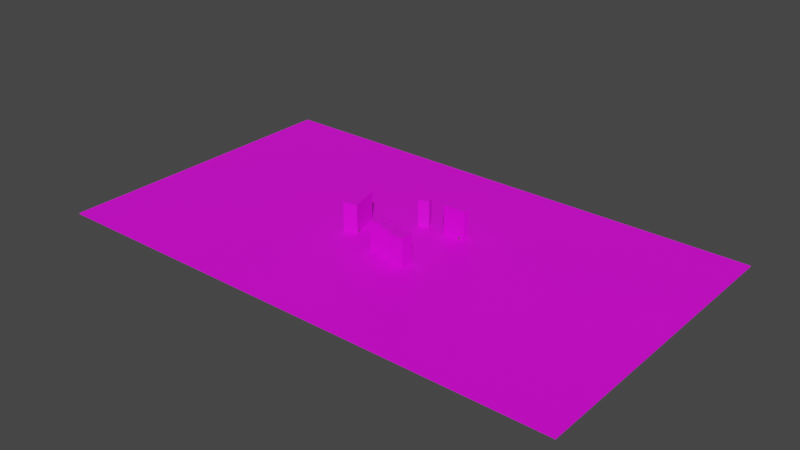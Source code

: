 # Source: flora_square.blend  (saved by Blender 3.5.10; exported with 4.5.12 LTS)
import bpy
from mathutils import Matrix  # noqa: F401  (used for matrix-valued properties, if any)

bpy.ops.wm.read_factory_settings(use_empty=True)
scene = bpy.context.scene
scene.name = 'Scene'

# ---- collections
col_room_0 = bpy.data.collections.new('Room 0'); scene.collection.children.link(col_room_0)

# ---- images (referenced by path relative to the original .blend; pixels are not part of the script)
import os
ASSET_DIR = os.environ.get("B2B_ASSET_DIR", "")  # directory of the original .blend (textures are referenced by path, not embedded)
HERE = os.path.dirname(os.path.abspath(__file__))  # packed textures are extracted next to this script under _unpacked/

def load_image(name, relpath, width, height, colorspace="sRGB"):
    """Load a texture the original file referenced (path relative to the .blend, or extracted next to this script)."""
    p = next((c for c in (os.path.join(HERE, relpath), os.path.join(ASSET_DIR, relpath)) if relpath and os.path.exists(c)), "")
    if p:
        img = bpy.data.images.load(p, check_existing=True)
        img.name = name
    else:  # same state as the original file: an image datablock whose file is absent (Cycles renders it pink)
        img = bpy.data.images.new(name, width, height)
        img.source = "FILE"
        img.filepath = "//" + (relpath or name)
    img.colorspace_settings.name = colorspace
    return img
img_concrete_wall_jpg = load_image('concrete-wall.jpg', 'concrete-wall.jpg', 1024, 1024, 'sRGB')
img_2b1565c32723abe86fafe59dea7b278e_jpg = load_image('2b1565c32723abe86fafe59dea7b278e.jpg', '2b1565c32723abe86fafe59dea7b278e.jpg', 1024, 1024, 'sRGB')

# ---- materials (node trees are filled in below, after node groups)
mat_building = bpy.data.materials.new('Building')
mat_building.alpha_threshold = 0.0
mat_building.use_transparent_shadow = False
mat_building.roughness = 0.5
mat_building.line_color = (0.0, 0.0, 0.0, 1.0)
mat_ground = bpy.data.materials.new('Ground')
mat_ground.use_transparent_shadow = False
mat_spawner = bpy.data.materials.new('Spawner')
mat_spawner.use_transparent_shadow = False
mat_spawner_004 = bpy.data.materials.new('Spawner.004')
mat_spawner_004.use_transparent_shadow = False

# ---- material node trees
mat_building.use_nodes = True; mat_building.node_tree.nodes.clear()
_N = mat_building.node_tree.nodes; _L = mat_building.node_tree.links
n0 = _N.new('ShaderNodeOutputMaterial'); n0.name = 'Material Output'; n0.location = (300, 300)
n1 = _N.new('ShaderNodeBsdfPrincipled'); n1.name = 'Principled BSDF'; n1.location = (10, 300)
n1.distribution = 'GGX'
n1.subsurface_method = 'RANDOM_WALK_SKIN'
n1.inputs[3].default_value = 1.45
n1.inputs[27].default_value = (0.0, 0.0, 0.0, 1.0)
n1.inputs[28].default_value = 1.0
n2 = _N.new('ShaderNodeTexImage'); n2.name = 'Image Texture'; n2.location = (-280, 280)
n2.image = img_concrete_wall_jpg
n3 = _N.new('ShaderNodeMapping'); n3.name = 'Mapping'; n3.location = (-485, 283)
n3.inputs[3].default_value = (25.0, 25.0, 25.0)
n4 = _N.new('ShaderNodeTexCoord'); n4.name = 'Texture Coordinate'; n4.location = (-696, 286)
_L.new(n1.outputs[0], n0.inputs[0])
_L.new(n2.outputs[0], n1.inputs[0])
_L.new(n3.outputs[0], n2.inputs[0])
_L.new(n4.outputs[2], n3.inputs[0])
n0.is_active_output = True
mat_ground.use_nodes = True; mat_ground.node_tree.nodes.clear()
_N = mat_ground.node_tree.nodes; _L = mat_ground.node_tree.links
n0 = _N.new('ShaderNodeOutputMaterial'); n0.name = 'Material Output'; n0.location = (300, 300)
n1 = _N.new('ShaderNodeMapping'); n1.name = 'Mapping'; n1.location = (-518, 288)
n1.inputs[3].default_value = (50.0, 50.0, 50.0)
n2 = _N.new('ShaderNodeBsdfPrincipled'); n2.name = 'Principled BSDF'; n2.location = (10, 300)
n2.distribution = 'GGX'
n2.subsurface_method = 'RANDOM_WALK_SKIN'
n2.inputs[3].default_value = 1.45
n2.inputs[27].default_value = (0.0, 0.0, 0.0, 1.0)
n2.inputs[28].default_value = 1.0
n3 = _N.new('ShaderNodeTexCoord'); n3.name = 'Texture Coordinate'; n3.location = (-728, 291)
n4 = _N.new('ShaderNodeTexImage'); n4.name = 'Image Texture'; n4.location = (-305, 286)
n4.image = img_2b1565c32723abe86fafe59dea7b278e_jpg
_L.new(n2.outputs[0], n0.inputs[0])
_L.new(n1.outputs[0], n4.inputs[0])
_L.new(n3.outputs[2], n1.inputs[0])
_L.new(n4.outputs[0], n2.inputs[0])
n0.is_active_output = True
mat_spawner.use_nodes = True; mat_spawner.node_tree.nodes.clear()
_N = mat_spawner.node_tree.nodes; _L = mat_spawner.node_tree.links
n0 = _N.new('ShaderNodeBsdfPrincipled'); n0.name = 'Principled BSDF'; n0.location = (10, 300)
n0.distribution = 'GGX'
n0.subsurface_method = 'RANDOM_WALK_SKIN'
n0.inputs[0].default_value = (0.1107, 0.03374, 0.0101, 1.0)
n0.inputs[3].default_value = 1.45
n0.inputs[27].default_value = (0.0, 0.0, 0.0, 1.0)
n0.inputs[28].default_value = 1.0
n1 = _N.new('ShaderNodeOutputMaterial'); n1.name = 'Material Output'; n1.location = (300, 300)
_L.new(n0.outputs[0], n1.inputs[0])
n1.is_active_output = True
mat_spawner_004.use_nodes = True; mat_spawner_004.node_tree.nodes.clear()
_N = mat_spawner_004.node_tree.nodes; _L = mat_spawner_004.node_tree.links
n0 = _N.new('ShaderNodeBsdfPrincipled'); n0.name = 'Principled BSDF'; n0.location = (10, 300)
n0.distribution = 'GGX'
n0.subsurface_method = 'RANDOM_WALK_SKIN'
n0.inputs[0].default_value = (0.1107, 0.03374, 0.0101, 1.0)
n0.inputs[3].default_value = 1.45
n0.inputs[27].default_value = (0.0, 0.0, 0.0, 1.0)
n0.inputs[28].default_value = 1.0
n1 = _N.new('ShaderNodeOutputMaterial'); n1.name = 'Material Output'; n1.location = (300, 300)
_L.new(n0.outputs[0], n1.inputs[0])
n1.is_active_output = True

# ---- world
world_world = bpy.data.worlds.new('World'); scene.world = world_world
world_world.use_nodes = True; world_world.node_tree.nodes.clear()
_N = world_world.node_tree.nodes; _L = world_world.node_tree.links
n0 = _N.new('ShaderNodeOutputWorld'); n0.name = 'World Output'; n0.location = (300, 300)
n1 = _N.new('ShaderNodeBackground'); n1.name = 'Background'; n1.location = (10, 300)
n1.inputs[0].default_value = (0.05088, 0.05088, 0.05088, 1.0)
_L.new(n1.outputs[0], n0.inputs[0])
n0.is_active_output = True
world_world.color = (0.05088, 0.05088, 0.05088)
world_world.use_sun_shadow = False
world_world.sun_shadow_jitter_overblur = 0.0

# ---- meshes
me_cube_003 = bpy.data.meshes.new('Cube.003')
me_cube_003.from_pydata([(-1.0, -1.0, -1.0), (-1.0, -1.0, 1.0), (-1.0, 1.0, -1.0), (-1.0, 1.0, 1.0), (1.0, -1.0, -1.0), (1.0, -1.0, 1.0), (1.0, 1.0, -1.0), (1.0, 1.0, 1.0)], [], [(0, 1, 3, 2), (2, 3, 7, 6), (6, 7, 5, 4), (4, 5, 1, 0), (2, 6, 4, 0), (7, 3, 1, 5)])
_uv = me_cube_003.uv_layers.new(name='UVMap')
_uv.uv.foreach_set('vector', [0.375, 0.0, 0.625, 0.0, 0.625, 0.25, 0.375, 0.25, 0.375, 0.25, 0.625, 0.25, 0.625, 0.5, 0.375, 0.5, 0.375, 0.5, 0.625, 0.5, 0.625, 0.75, 0.375, 0.75, 0.375, 0.75, 0.625, 0.75, 0.625, 1.0, 0.375, 1.0, 0.125, 0.5, 0.375, 0.5, 0.375, 0.75, 0.125, 0.75, 0.625, 0.5, 0.875, 0.5, 0.875, 0.75, 0.625, 0.75])
me_cube_003.materials.append(mat_building)
me_cube_003.update()
me_cube_004 = bpy.data.meshes.new('Cube.004')
me_cube_004.from_pydata([(-1.0, -1.0, -1.0), (-1.0, -1.0, 1.0), (-1.0, 1.0, -1.0), (-1.0, 1.0, 1.0), (1.0, -1.0, -1.0), (1.0, -1.0, 1.0), (1.0, 1.0, -1.0), (1.0, 1.0, 1.0)], [], [(0, 1, 3, 2), (2, 3, 7, 6), (6, 7, 5, 4), (4, 5, 1, 0), (2, 6, 4, 0), (7, 3, 1, 5)])
_uv = me_cube_004.uv_layers.new(name='UVMap')
_uv.uv.foreach_set('vector', [0.375, 0.0, 0.625, 0.0, 0.625, 0.25, 0.375, 0.25, 0.375, 0.25, 0.625, 0.25, 0.625, 0.5, 0.375, 0.5, 0.375, 0.5, 0.625, 0.5, 0.625, 0.75, 0.375, 0.75, 0.375, 0.75, 0.625, 0.75, 0.625, 1.0, 0.375, 1.0, 0.125, 0.5, 0.375, 0.5, 0.375, 0.75, 0.125, 0.75, 0.625, 0.5, 0.875, 0.5, 0.875, 0.75, 0.625, 0.75])
me_cube_004.materials.append(mat_building)
me_cube_004.update()
me_cube = bpy.data.meshes.new('Cube')
me_cube.from_pydata([(1.0, 1.0, 1.0), (1.0, 1.0, -1.0), (1.0, -1.0, 1.0), (1.0, -1.0, -1.0), (-1.0, 1.0, 1.0), (-1.0, 1.0, -1.0), (-1.0, -1.0, 1.0), (-1.0, -1.0, -1.0)], [], [(0, 4, 6, 2), (3, 2, 6, 7), (7, 6, 4, 5), (5, 1, 3, 7), (1, 0, 2, 3), (5, 4, 0, 1)])
_uv = me_cube.uv_layers.new(name='UVMap')
_uv.uv.foreach_set('vector', [0.0, 0.0, 1.0, 0.0, 1.0, 1.0, 0.0, 1.0, 0.0, 0.0, 1.0, 0.0, 1.0, 1.0, 0.0, 1.0, 0.0, 0.0, 1.0, 0.0, 1.0, 1.0, 0.0, 1.0, 0.0, 0.0, 1.0, 0.0, 1.0, 1.0, 0.0, 1.0, 0.0, 0.0, 1.0, 0.0, 1.0, 1.0, 0.0, 1.0, 0.0, 0.0, 1.0, 0.0, 1.0, 1.0, 0.0, 1.0])
me_cube.materials.append(mat_ground)
me_cube.use_mirror_vertex_groups = False
me_cube.update()
me_cube_001 = bpy.data.meshes.new('Cube.001')
me_cube_001.from_pydata([(-1.0, -1.0, -1.0), (-1.0, -1.0, 1.0), (-1.0, 1.0, -1.0), (-1.0, 1.0, 1.0), (1.0, -1.0, -1.0), (1.0, -1.0, 1.0), (1.0, 1.0, -1.0), (1.0, 1.0, 1.0)], [], [(0, 1, 3, 2), (2, 3, 7, 6), (6, 7, 5, 4), (4, 5, 1, 0), (2, 6, 4, 0), (7, 3, 1, 5)])
_uv = me_cube_001.uv_layers.new(name='UVMap')
_uv.uv.foreach_set('vector', [0.375, 0.0, 0.625, 0.0, 0.625, 0.25, 0.375, 0.25, 0.375, 0.25, 0.625, 0.25, 0.625, 0.5, 0.375, 0.5, 0.375, 0.5, 0.625, 0.5, 0.625, 0.75, 0.375, 0.75, 0.375, 0.75, 0.625, 0.75, 0.625, 1.0, 0.375, 1.0, 0.125, 0.5, 0.375, 0.5, 0.375, 0.75, 0.125, 0.75, 0.625, 0.5, 0.875, 0.5, 0.875, 0.75, 0.625, 0.75])
me_cube_001.materials.append(mat_building)
me_cube_001.update()
me_cube_002 = bpy.data.meshes.new('Cube.002')
me_cube_002.from_pydata([(-1.0, -1.0, -1.0), (-1.0, -1.0, 1.0), (-1.0, 1.0, -1.0), (-1.0, 1.0, 1.0), (1.0, -1.0, -1.0), (1.0, -1.0, 1.0), (1.0, 1.0, -1.0), (1.0, 1.0, 1.0)], [], [(0, 1, 3, 2), (2, 3, 7, 6), (6, 7, 5, 4), (4, 5, 1, 0), (2, 6, 4, 0), (7, 3, 1, 5)])
_uv = me_cube_002.uv_layers.new(name='UVMap')
_uv.uv.foreach_set('vector', [0.375, 0.0, 0.625, 0.0, 0.625, 0.25, 0.375, 0.25, 0.375, 0.25, 0.625, 0.25, 0.625, 0.5, 0.375, 0.5, 0.375, 0.5, 0.625, 0.5, 0.625, 0.75, 0.375, 0.75, 0.375, 0.75, 0.625, 0.75, 0.625, 1.0, 0.375, 1.0, 0.125, 0.5, 0.375, 0.5, 0.375, 0.75, 0.125, 0.75, 0.625, 0.5, 0.875, 0.5, 0.875, 0.75, 0.625, 0.75])
me_cube_002.materials.append(mat_building)
me_cube_002.update()
me_cube_005 = bpy.data.meshes.new('Cube.005')
me_cube_005.from_pydata([(-1.0, -1.0, -1.0), (-1.0, -1.0, 1.0), (-1.0, 1.0, -1.0), (-1.0, 1.0, 1.0), (1.0, -1.0, -1.0), (1.0, -1.0, 1.0), (1.0, 1.0, -1.0), (1.0, 1.0, 1.0)], [], [(0, 1, 3, 2), (2, 3, 7, 6), (6, 7, 5, 4), (4, 5, 1, 0), (2, 6, 4, 0), (7, 3, 1, 5)])
_uv = me_cube_005.uv_layers.new(name='UVMap')
_uv.uv.foreach_set('vector', [0.375, 0.0, 0.625, 0.0, 0.625, 0.25, 0.375, 0.25, 0.375, 0.25, 0.625, 0.25, 0.625, 0.5, 0.375, 0.5, 0.375, 0.5, 0.625, 0.5, 0.625, 0.75, 0.375, 0.75, 0.375, 0.75, 0.625, 0.75, 0.625, 1.0, 0.375, 1.0, 0.125, 0.5, 0.375, 0.5, 0.375, 0.75, 0.125, 0.75, 0.625, 0.5, 0.875, 0.5, 0.875, 0.75, 0.625, 0.75])
me_cube_005.materials.append(mat_spawner)
me_cube_005.update()
me_cube_009 = bpy.data.meshes.new('Cube.009')
me_cube_009.from_pydata([(-1.0, -1.0, -1.0), (-1.0, -1.0, 1.0), (-1.0, 1.0, -1.0), (-1.0, 1.0, 1.0), (1.0, -1.0, -1.0), (1.0, -1.0, 1.0), (1.0, 1.0, -1.0), (1.0, 1.0, 1.0)], [], [(0, 1, 3, 2), (2, 3, 7, 6), (6, 7, 5, 4), (4, 5, 1, 0), (2, 6, 4, 0), (7, 3, 1, 5)])
_uv = me_cube_009.uv_layers.new(name='UVMap')
_uv.uv.foreach_set('vector', [0.375, 0.0, 0.625, 0.0, 0.625, 0.25, 0.375, 0.25, 0.375, 0.25, 0.625, 0.25, 0.625, 0.5, 0.375, 0.5, 0.375, 0.5, 0.625, 0.5, 0.625, 0.75, 0.375, 0.75, 0.375, 0.75, 0.625, 0.75, 0.625, 1.0, 0.375, 1.0, 0.125, 0.5, 0.375, 0.5, 0.375, 0.75, 0.125, 0.75, 0.625, 0.5, 0.875, 0.5, 0.875, 0.75, 0.625, 0.75])
me_cube_009.materials.append(mat_spawner_004)
me_cube_009.update()
me_cube_006 = bpy.data.meshes.new('Cube.006')
me_cube_006.from_pydata([(-1.0, -1.0, -1.0), (-1.0, -1.0, 1.0), (-1.0, 1.0, -1.0), (-1.0, 1.0, 1.0), (1.0, -1.0, -1.0), (1.0, -1.0, 1.0), (1.0, 1.0, -1.0), (1.0, 1.0, 1.0)], [], [(0, 1, 3, 2), (2, 3, 7, 6), (6, 7, 5, 4), (4, 5, 1, 0), (2, 6, 4, 0), (7, 3, 1, 5)])
_uv = me_cube_006.uv_layers.new(name='UVMap')
_uv.uv.foreach_set('vector', [0.375, 0.0, 0.625, 0.0, 0.625, 0.25, 0.375, 0.25, 0.375, 0.25, 0.625, 0.25, 0.625, 0.5, 0.375, 0.5, 0.375, 0.5, 0.625, 0.5, 0.625, 0.75, 0.375, 0.75, 0.375, 0.75, 0.625, 0.75, 0.625, 1.0, 0.375, 1.0, 0.125, 0.5, 0.375, 0.5, 0.375, 0.75, 0.125, 0.75, 0.625, 0.5, 0.875, 0.5, 0.875, 0.75, 0.625, 0.75])
me_cube_006.update()
me_cube_007 = bpy.data.meshes.new('Cube.007')
me_cube_007.from_pydata([(-1.0, -1.0, -1.0), (-1.0, -1.0, 1.0), (-1.0, 1.0, -1.0), (-1.0, 1.0, 1.0), (1.0, -1.0, -1.0), (1.0, -1.0, 1.0), (1.0, 1.0, -1.0), (1.0, 1.0, 1.0)], [], [(0, 1, 3, 2), (2, 3, 7, 6), (6, 7, 5, 4), (4, 5, 1, 0), (2, 6, 4, 0), (7, 3, 1, 5)])
_uv = me_cube_007.uv_layers.new(name='UVMap')
_uv.uv.foreach_set('vector', [0.375, 0.0, 0.625, 0.0, 0.625, 0.25, 0.375, 0.25, 0.375, 0.25, 0.625, 0.25, 0.625, 0.5, 0.375, 0.5, 0.375, 0.5, 0.625, 0.5, 0.625, 0.75, 0.375, 0.75, 0.375, 0.75, 0.625, 0.75, 0.625, 1.0, 0.375, 1.0, 0.125, 0.5, 0.375, 0.5, 0.375, 0.75, 0.125, 0.75, 0.625, 0.5, 0.875, 0.5, 0.875, 0.75, 0.625, 0.75])
me_cube_007.materials.append(mat_building)
me_cube_007.update()
me_cube_008 = bpy.data.meshes.new('Cube.008')
me_cube_008.from_pydata([(-1.0, -1.0, -1.0), (-1.0, -1.0, 1.0), (-1.0, 1.0, -1.0), (-1.0, 1.0, 1.0), (1.0, -1.0, -1.0), (1.0, -1.0, 1.0), (1.0, 1.0, -1.0), (1.0, 1.0, 1.0)], [], [(0, 1, 3, 2), (2, 3, 7, 6), (6, 7, 5, 4), (4, 5, 1, 0), (2, 6, 4, 0), (7, 3, 1, 5)])
_uv = me_cube_008.uv_layers.new(name='UVMap')
_uv.uv.foreach_set('vector', [0.375, 0.0, 0.625, 0.0, 0.625, 0.25, 0.375, 0.25, 0.375, 0.25, 0.625, 0.25, 0.625, 0.5, 0.375, 0.5, 0.375, 0.5, 0.625, 0.5, 0.625, 0.75, 0.375, 0.75, 0.375, 0.75, 0.625, 0.75, 0.625, 1.0, 0.375, 1.0, 0.125, 0.5, 0.375, 0.5, 0.375, 0.75, 0.125, 0.75, 0.625, 0.5, 0.875, 0.5, 0.875, 0.75, 0.625, 0.75])
me_cube_008.materials.append(mat_building)
me_cube_008.update()
me_cube_010 = bpy.data.meshes.new('Cube.010')
me_cube_010.from_pydata([(-1.0, -1.0, -1.0), (-1.0, -1.0, 1.0), (-1.0, 1.0, -1.0), (-1.0, 1.0, 1.0), (1.0, -1.0, -1.0), (1.0, -1.0, 1.0), (1.0, 1.0, -1.0), (1.0, 1.0, 1.0)], [], [(0, 1, 3, 2), (2, 3, 7, 6), (6, 7, 5, 4), (4, 5, 1, 0), (2, 6, 4, 0), (7, 3, 1, 5)])
_uv = me_cube_010.uv_layers.new(name='UVMap')
_uv.uv.foreach_set('vector', [0.375, 0.0, 0.625, 0.0, 0.625, 0.25, 0.375, 0.25, 0.375, 0.25, 0.625, 0.25, 0.625, 0.5, 0.375, 0.5, 0.375, 0.5, 0.625, 0.5, 0.625, 0.75, 0.375, 0.75, 0.375, 0.75, 0.625, 0.75, 0.625, 1.0, 0.375, 1.0, 0.125, 0.5, 0.375, 0.5, 0.375, 0.75, 0.125, 0.75, 0.625, 0.5, 0.875, 0.5, 0.875, 0.75, 0.625, 0.75])
me_cube_010.update()

# ---- objects
ob_building_2 = bpy.data.objects.new('Building 2', me_cube_003)
ob_building_4 = bpy.data.objects.new('Building 4', me_cube_004)
ob_ground = bpy.data.objects.new('Ground', me_cube)
ob_building_1 = bpy.data.objects.new('Building 1', me_cube_001)
ob_building_3 = bpy.data.objects.new('Building 3', me_cube_002)
ob_spawn_point_1 = bpy.data.objects.new('Spawn point 1', me_cube_005)
ob_spawn_point_2 = bpy.data.objects.new('Spawn point 2', me_cube_005)
ob_spawn_point_3 = bpy.data.objects.new('Spawn point 3', me_cube_009)
ob_cube = bpy.data.objects.new('Cube', me_cube_006)
ob_building_4_001 = bpy.data.objects.new('Building 4.001', me_cube_007)
ob_building_4_002 = bpy.data.objects.new('Building 4.002', me_cube_008)
ob_cube_001 = bpy.data.objects.new('Cube.001', me_cube_010)

# ---- transforms, parenting, visibility, modifiers, constraints
ob_building_2.location = (-43.97, -4.588, 14.22)
ob_building_2.rotation_euler = (0.0, -0.0, -1.309)
ob_building_2.scale = (14.72, 6.611, 13.74)
ob_building_4.location = (0.4788, -25.1, 14.32)
ob_building_4.rotation_euler = (0.0, -0.0, -1.53)
ob_building_4.scale = (6.304, 6.921, 13.74)
ob_ground.location = (0.0, 0.0, 0.0)
ob_ground.scale = (252.4, -147.1, 0.5)
ob_ground.lock_rotations_4d = False
ob_ground.empty_display_type = 'ARROWS'
ob_ground.lineart.crease_threshold = 0.0
ob_building_1.location = (33.97, 34.58, 14.16)
ob_building_1.scale = (10.69, 3.409, 13.74)
ob_building_3.location = (0.9464, 32.42, 12.22)
ob_building_3.rotation_euler = (0.0, -0.0, 0.3815)
ob_building_3.scale = (5.143, 3.409, 13.74)
ob_spawn_point_1.location = (-34.92, -13.08, 1.337)
ob_spawn_point_1.rotation_euler = (0.0, 0.0, -1.309)
ob_spawn_point_1.scale = (0.9663, -0.2747, 1.0)
ob_spawn_point_2.location = (-3.197, -19.01, 1.215)
ob_spawn_point_2.rotation_euler = (0.0, -0.0, 0.04809)
ob_spawn_point_2.scale = (0.9663, -0.2747, 1.0)
ob_spawn_point_3.location = (40.07, 31.2, 1.443)
ob_spawn_point_3.rotation_euler = (0.0, -0.0, 0.04809)
ob_spawn_point_3.scale = (0.9663, -0.2747, 1.0)
ob_cube.location = (3.663, -12.05, 0.7038)
ob_cube.rotation_euler = (0.0, -0.0, 0.01593)
ob_cube.scale = (3.426, 4.214, 0.2)
ob_building_4_001.location = (14.35, -29.44, 14.32)
ob_building_4_001.rotation_euler = (0.0, -0.0, -1.53)
ob_building_4_001.scale = (6.304, 6.921, 13.74)
ob_building_4_002.location = (28.15, -33.43, 14.32)
ob_building_4_002.rotation_euler = (0.0, -0.0, -1.53)
ob_building_4_002.scale = (6.304, 6.921, 13.74)
ob_cube_001.location = (18.03, -15.46, 0.7038)
ob_cube_001.rotation_euler = (0.0, -0.0, 0.01593)
ob_cube_001.scale = (3.426, 4.214, 0.2)

# ---- collection membership
scene.collection.objects.link(ob_building_2)
scene.collection.objects.link(ob_building_4)
scene.collection.objects.link(ob_ground)
scene.collection.objects.link(ob_building_1)
scene.collection.objects.link(ob_building_3)
scene.collection.objects.link(ob_spawn_point_1)
scene.collection.objects.link(ob_spawn_point_2)
scene.collection.objects.link(ob_spawn_point_3)
col_room_0.objects.link(ob_cube)
col_room_0.objects.link(ob_building_4_001)
col_room_0.objects.link(ob_building_4_002)
col_room_0.objects.link(ob_cube_001)

# ---- scene / render settings (as saved in the file)
scene.frame_start = 1; scene.frame_end = 250; scene.frame_set(43)
scene.render.engine = 'BLENDER_EEVEE_NEXT'
scene.cycles.sampling_pattern = 'TABULATED_SOBOL'
scene.view_settings.view_transform = 'Filmic'
bpy.context.view_layer.update()

# ---- added for rendering (the .blend has no active camera and no usable light): camera, sun
cam_auto = bpy.data.cameras.new('AutoCamera')
cam_auto.lens = 50.0
cam_auto.sensor_width = 36.0
cam_auto.clip_end = 9500.1
ob_auto_camera = bpy.data.objects.new('AutoCamera', cam_auto)
scene.collection.objects.link(ob_auto_camera)
ob_auto_camera.location = (541.319, -649.582, 446.328)
ob_auto_camera.rotation_euler = (1.09748, -7.21219e-08, 0.694738)
scene.camera = ob_auto_camera
light_auto_sun = bpy.data.lights.new('AutoSun', 'SUN')
light_auto_sun.energy = 3.0
light_auto_sun.angle = 0.0523599
ob_auto_sun = bpy.data.objects.new('AutoSun', light_auto_sun)
scene.collection.objects.link(ob_auto_sun)
ob_auto_sun.rotation_euler = (0.872665, 0.174533, 0.523599)
bpy.context.view_layer.update()
